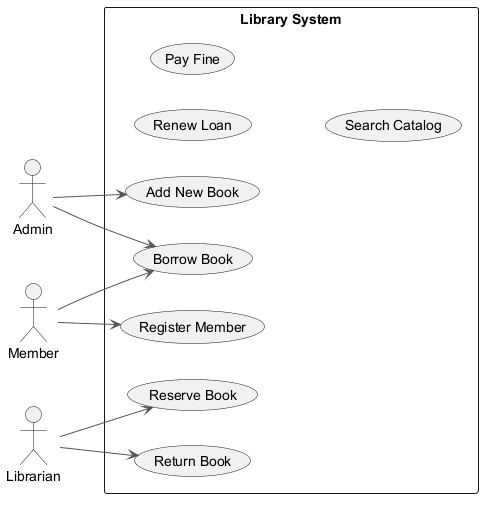

The diagram above was rendered by PlantUML. Its source (embedded in the PNG):
@startuml
skinparam backgroundColor #FFFFFF
skinparam classBackgroundColor #F1F8E9
skinparam classBorderColor #33691E
skinparam ArrowColor #555555
left to right direction
actor "Admin" as Admin
actor "Member" as Member
actor "Librarian" as Librarian
rectangle "Library System" {
  usecase "Reserve Book" as UC_ReserveBook
  usecase "Add New Book" as UC_AddNewBook
  usecase "Renew Loan" as UC_RenewLoan
  usecase "Register Member" as UC_RegisterMember
  usecase "Pay Fine" as UC_PayFine
  usecase "Search Catalog" as UC_SearchCatalog
  usecase "Return Book" as UC_ReturnBook
  usecase "Borrow Book" as UC_BorrowBook
}
Admin --> UC_AddNewBook
Admin --> UC_BorrowBook
Member --> UC_RegisterMember
Member --> UC_BorrowBook
Librarian --> UC_ReturnBook
Librarian --> UC_ReserveBook
@enduml